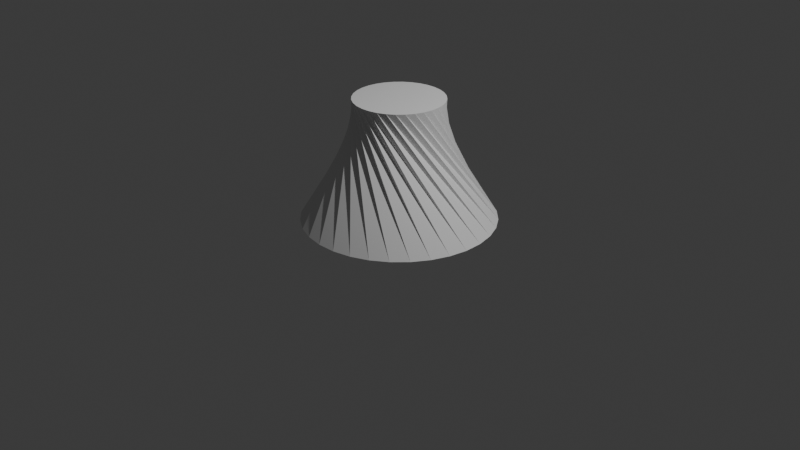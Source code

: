 # Source: ConeTronqueTest.blend  (saved by Blender 5.0.119; exported with 4.5.12 LTS)
import bpy
from mathutils import Matrix  # noqa: F401  (used for matrix-valued properties, if any)

bpy.ops.wm.read_factory_settings(use_empty=True)
scene = bpy.context.scene
scene.name = 'Scene'

# ---- collections
col_collection = bpy.data.collections.new('Collection'); scene.collection.children.link(col_collection)

# ---- world
world_world = bpy.data.worlds.new('World'); scene.world = world_world
world_world.use_nodes = True; world_world.node_tree.nodes.clear()
_N = world_world.node_tree.nodes; _L = world_world.node_tree.links
n0 = _N.new('ShaderNodeOutputWorld'); n0.name = 'World Output'; n0.location = (200, 100)
n1 = _N.new('ShaderNodeBackground'); n1.name = 'Background'; n1.location = (-200, 100)
n1.inputs[0].default_value = (0.05088, 0.05088, 0.05088, 1.0)
_L.new(n1.outputs[0], n0.inputs[0])
n0.is_active_output = True
world_world.color = (0.05088, 0.05088, 0.05088)
world_world.sun_shadow_jitter_overblur = 0.0

# ---- cameras
cam_camera = bpy.data.cameras.new('Camera')
cam_camera.clip_end = 100.0
cam_camera.ortho_scale = 7.314

# ---- lights
light_light = bpy.data.lights.new('Light', 'POINT')
light_light.energy = 1000.0
light_light.shadow_soft_size = 0.1

# ---- meshes
me_cylinder = bpy.data.meshes.new('Cylinder')
me_cylinder.from_pydata([(0.0, 1.0, -1.0), (6.499e-09, 0.4632, 0.2592), (0.1951, 0.9808, -1.0), (0.09037, 0.4543, 0.2592), (0.3827, 0.9239, -1.0), (0.1773, 0.428, 0.2592), (0.5556, 0.8315, -1.0), (0.2574, 0.3852, 0.2592), (0.7071, 0.7071, -1.0), (0.3275, 0.3275, 0.2592), (0.8315, 0.5556, -1.0), (0.3852, 0.2574, 0.2592), (0.9239, 0.3827, -1.0), (0.428, 0.1773, 0.2592), (0.9808, 0.1951, -1.0), (0.4543, 0.09037, 0.2592), (1.0, 0.0, -1.0), (0.4632, 7.999e-09, 0.2592), (0.9808, -0.1951, -1.0), (0.4543, -0.09037, 0.2592), (0.9239, -0.3827, -1.0), (0.428, -0.1773, 0.2592), (0.8315, -0.5556, -1.0), (0.3852, -0.2574, 0.2592), (0.7071, -0.7071, -1.0), (0.3275, -0.3275, 0.2592), (0.5556, -0.8315, -1.0), (0.2574, -0.3852, 0.2592), (0.3827, -0.9239, -1.0), (0.1773, -0.428, 0.2592), (0.1951, -0.9808, -1.0), (0.09037, -0.4543, 0.2592), (0.0, -1.0, -1.0), (6.499e-09, -0.4632, 0.2592), (-0.1951, -0.9808, -1.0), (-0.09037, -0.4543, 0.2592), (-0.3827, -0.9239, -1.0), (-0.1773, -0.428, 0.2592), (-0.5556, -0.8315, -1.0), (-0.2574, -0.3852, 0.2592), (-0.7071, -0.7071, -1.0), (-0.3275, -0.3275, 0.2592), (-0.8315, -0.5556, -1.0), (-0.3852, -0.2574, 0.2592), (-0.9239, -0.3827, -1.0), (-0.428, -0.1773, 0.2592), (-0.9808, -0.1951, -1.0), (-0.4543, -0.09037, 0.2592), (-1.0, 0.0, -1.0), (-0.4632, 7.999e-09, 0.2592), (-0.9808, 0.1951, -1.0), (-0.4543, 0.09037, 0.2592), (-0.9239, 0.3827, -1.0), (-0.428, 0.1773, 0.2592), (-0.8315, 0.5556, -1.0), (-0.3852, 0.2574, 0.2592), (-0.7071, 0.7071, -1.0), (-0.3275, 0.3275, 0.2592), (-0.5556, 0.8315, -1.0), (-0.2574, 0.3852, 0.2592), (-0.3827, 0.9239, -1.0), (-0.1773, 0.428, 0.2592), (-0.1951, 0.9808, -1.0), (-0.09037, 0.4543, 0.2592)], [], [(0, 1, 3, 2), (2, 3, 5, 4), (4, 5, 7, 6), (6, 7, 9, 8), (8, 9, 11, 10), (10, 11, 13, 12), (12, 13, 15, 14), (14, 15, 17, 16), (16, 17, 19, 18), (18, 19, 21, 20), (20, 21, 23, 22), (22, 23, 25, 24), (24, 25, 27, 26), (26, 27, 29, 28), (28, 29, 31, 30), (30, 31, 33, 32), (32, 33, 35, 34), (34, 35, 37, 36), (36, 37, 39, 38), (38, 39, 41, 40), (40, 41, 43, 42), (42, 43, 45, 44), (44, 45, 47, 46), (46, 47, 49, 48), (48, 49, 51, 50), (50, 51, 53, 52), (52, 53, 55, 54), (54, 55, 57, 56), (56, 57, 59, 58), (58, 59, 61, 60), (3, 1, 63, 61, 59, 57, 55, 53, 51, 49, 47, 45, 43, 41, 39, 37, 35, 33, 31, 29, 27, 25, 23, 21, 19, 17, 15, 13, 11, 9, 7, 5), (60, 61, 63, 62), (62, 63, 1, 0), (0, 2, 4, 6, 8, 10, 12, 14, 16, 18, 20, 22, 24, 26, 28, 30, 32, 34, 36, 38, 40, 42, 44, 46, 48, 50, 52, 54, 56, 58, 60, 62)])
_uv = me_cylinder.uv_layers.new(name='UVMap')
_uv.uv.foreach_set('vector', [1.0, 0.5, 1.0, 1.0, 0.9688, 1.0, 0.9688, 0.5, 0.9688, 0.5, 0.9688, 1.0, 0.9375, 1.0, 0.9375, 0.5, 0.9375, 0.5, 0.9375, 1.0, 0.9062, 1.0, 0.9062, 0.5, 0.9062, 0.5, 0.9062, 1.0, 0.875, 1.0, 0.875, 0.5, 0.875, 0.5, 0.875, 1.0, 0.8438, 1.0, 0.8438, 0.5, 0.8438, 0.5, 0.8438, 1.0, 0.8125, 1.0, 0.8125, 0.5, 0.8125, 0.5, 0.8125, 1.0, 0.7812, 1.0, 0.7812, 0.5, 0.7812, 0.5, 0.7812, 1.0, 0.75, 1.0, 0.75, 0.5, 0.75, 0.5, 0.75, 1.0, 0.7188, 1.0, 0.7188, 0.5, 0.7188, 0.5, 0.7188, 1.0, 0.6875, 1.0, 0.6875, 0.5, 0.6875, 0.5, 0.6875, 1.0, 0.6562, 1.0, 0.6562, 0.5, 0.6562, 0.5, 0.6562, 1.0, 0.625, 1.0, 0.625, 0.5, 0.625, 0.5, 0.625, 1.0, 0.5938, 1.0, 0.5938, 0.5, 0.5938, 0.5, 0.5938, 1.0, 0.5625, 1.0, 0.5625, 0.5, 0.5625, 0.5, 0.5625, 1.0, 0.5312, 1.0, 0.5312, 0.5, 0.5312, 0.5, 0.5312, 1.0, 0.5, 1.0, 0.5, 0.5, 0.5, 0.5, 0.5, 1.0, 0.4688, 1.0, 0.4688, 0.5, 0.4688, 0.5, 0.4688, 1.0, 0.4375, 1.0, 0.4375, 0.5, 0.4375, 0.5, 0.4375, 1.0, 0.4062, 1.0, 0.4062, 0.5, 0.4062, 0.5, 0.4062, 1.0, 0.375, 1.0, 0.375, 0.5, 0.375, 0.5, 0.375, 1.0, 0.3438, 1.0, 0.3438, 0.5, 0.3438, 0.5, 0.3438, 1.0, 0.3125, 1.0, 0.3125, 0.5, 0.3125, 0.5, 0.3125, 1.0, 0.2812, 1.0, 0.2812, 0.5, 0.2812, 0.5, 0.2812, 1.0, 0.25, 1.0, 0.25, 0.5, 0.25, 0.5, 0.25, 1.0, 0.2188, 1.0, 0.2188, 0.5, 0.2188, 0.5, 0.2188, 1.0, 0.1875, 1.0, 0.1875, 0.5, 0.1875, 0.5, 0.1875, 1.0, 0.1562, 1.0, 0.1562, 0.5, 0.1562, 0.5, 0.1562, 1.0, 0.125, 1.0, 0.125, 0.5, 0.125, 0.5, 0.125, 1.0, 0.09375, 1.0, 0.09375, 0.5, 0.09375, 0.5, 0.09375, 1.0, 0.0625, 1.0, 0.0625, 0.5, 0.2968, 0.4854, 0.25, 0.49, 0.2032, 0.4854, 0.1582, 0.4717, 0.1167, 0.4496, 0.08029, 0.4197, 0.05045, 0.3833, 0.02827, 0.3418, 0.01461, 0.2968, 0.01, 0.25, 0.01461, 0.2032, 0.02827, 0.1582, 0.05045, 0.1167, 0.08029, 0.08029, 0.1167, 0.05045, 0.1582, 0.02827, 0.2032, 0.01461, 0.25, 0.01, 0.2968, 0.01461, 0.3418, 0.02827, 0.3833, 0.05045, 0.4197, 0.08029, 0.4496, 0.1167, 0.4717, 0.1582, 0.4854, 0.2032, 0.49, 0.25, 0.4854, 0.2968, 0.4717, 0.3418, 0.4496, 0.3833, 0.4197, 0.4197, 0.3833, 0.4496, 0.3418, 0.4717, 0.0625, 0.5, 0.0625, 1.0, 0.03125, 1.0, 0.03125, 0.5, 0.03125, 0.5, 0.03125, 1.0, 0.0, 1.0, 0.0, 0.5, 0.75, 0.49, 0.7968, 0.4854, 0.8418, 0.4717, 0.8833, 0.4496, 0.9197, 0.4197, 0.9496, 0.3833, 0.9717, 0.3418, 0.9854, 0.2968, 0.99, 0.25, 0.9854, 0.2032, 0.9717, 0.1582, 0.9496, 0.1167, 0.9197, 0.08029, 0.8833, 0.05045, 0.8418, 0.02827, 0.7968, 0.01461, 0.75, 0.01, 0.7032, 0.01461, 0.6582, 0.02827, 0.6167, 0.05045, 0.5803, 0.08029, 0.5504, 0.1167, 0.5283, 0.1582, 0.5146, 0.2032, 0.51, 0.25, 0.5146, 0.2968, 0.5283, 0.3418, 0.5504, 0.3833, 0.5803, 0.4197, 0.6167, 0.4496, 0.6582, 0.4717, 0.7032, 0.4854])
me_cylinder.update()

# ---- objects
ob_light = bpy.data.objects.new('Light', light_light)
ob_camera = bpy.data.objects.new('Camera', cam_camera)
ob_cylinder = bpy.data.objects.new('Cylinder', me_cylinder)

# ---- transforms, parenting, visibility, modifiers, constraints
ob_light.location = (4.076, 1.005, 5.904)
ob_light.rotation_euler = (0.6503, 0.05522, 1.866)
ob_light.lock_rotations_4d = False
ob_light.empty_display_type = 'ARROWS'
ob_light.color = (0.0, 0.0, 0.0, 0.0)
ob_light.lineart.crease_threshold = 0.0
ob_camera.location = (7.359, -6.926, 4.958)
ob_camera.rotation_euler = (1.109, 0.0, 0.8149)
ob_camera.lock_rotations_4d = False
ob_camera.empty_display_type = 'ARROWS'
ob_camera.color = (0.0, 0.0, 0.0, 0.0)
ob_camera.display_type = 'WIRE'
ob_camera.lineart.crease_threshold = 0.0
ob_cylinder.location = (0.0, 0.0, 1.037)
_m = ob_cylinder.modifiers.new('SimpleDeform', 'SIMPLE_DEFORM')
_m.deform_axis = 'Z'
_m.factor = -1.161
_m.angle = -1.161

# ---- collection membership
col_collection.objects.link(ob_light)
col_collection.objects.link(ob_camera)
col_collection.objects.link(ob_cylinder)

# ---- scene / render settings (as saved in the file)
scene.camera = ob_camera
scene.frame_start = 1; scene.frame_end = 250; scene.frame_set(1)
scene.render.engine = 'BLENDER_EEVEE_NEXT'
scene.render.bake_bias = 0.0
scene.render.bake_samples = 0
scene.cycles.sampling_pattern = 'TABULATED_SOBOL'
scene.eevee.use_volume_custom_range = False
bpy.context.view_layer.update()
